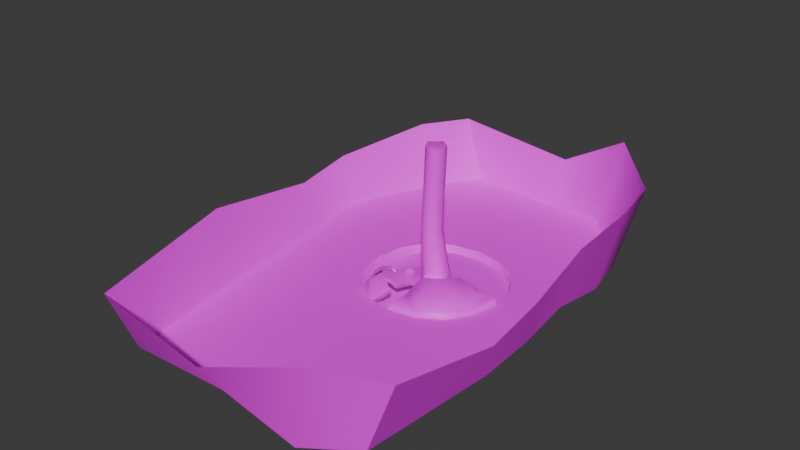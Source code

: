 # Source: 2ndBugLevel.blend  (saved by Blender 5.1.29; exported with 4.5.12 LTS)
import bpy
from mathutils import Matrix  # noqa: F401  (used for matrix-valued properties, if any)

bpy.ops.wm.read_factory_settings(use_empty=True)
scene = bpy.context.scene
scene.name = 'Scene'

# ---- collections
col_collection = bpy.data.collections.new('Collection'); scene.collection.children.link(col_collection)

# ---- images (referenced by path relative to the original .blend; pixels are not part of the script)
import os
ASSET_DIR = os.environ.get("B2B_ASSET_DIR", "")  # directory of the original .blend (textures are referenced by path, not embedded)
HERE = os.path.dirname(os.path.abspath(__file__))  # packed textures are extracted next to this script under _unpacked/

def load_image(name, relpath, width, height, colorspace="sRGB"):
    """Load a texture the original file referenced (path relative to the .blend, or extracted next to this script)."""
    p = next((c for c in (os.path.join(HERE, relpath), os.path.join(ASSET_DIR, relpath)) if relpath and os.path.exists(c)), "")
    if p:
        img = bpy.data.images.load(p, check_existing=True)
        img.name = name
    else:  # same state as the original file: an image datablock whose file is absent (Cycles renders it pink)
        img = bpy.data.images.new(name, width, height)
        img.source = "FILE"
        img.filepath = "//" + (relpath or name)
    img.colorspace_settings.name = colorspace
    return img
img_ermita2_png = load_image('ermita2.png', 'textures/ermita2.png', 1024, 1024, 'sRGB')

# ---- materials (node trees are filled in below, after node groups)
mat_material_001 = bpy.data.materials.new('Material.001')

# ---- node groups
ng_smooth_by_angle = bpy.data.node_groups.new('Smooth by Angle', 'GeometryNodeTree')
_s = ng_smooth_by_angle.interface.new_socket(name='Mesh', in_out='OUTPUT', socket_type='NodeSocketGeometry')
_s = ng_smooth_by_angle.interface.new_socket(name='Mesh', in_out='INPUT', socket_type='NodeSocketGeometry')
_s = ng_smooth_by_angle.interface.new_socket(name='Angle', in_out='INPUT', socket_type='NodeSocketFloat')
_s.subtype = 'ANGLE'
_s.default_value = 0.5236
_s.min_value = 0.0
_s.max_value = 3.142
_s.description = 'Maximum face angle for smooth edges'
_s = ng_smooth_by_angle.interface.new_socket(name='Ignore Sharpness', in_out='INPUT', socket_type='NodeSocketBool')
_s.force_non_field = True
ng_smooth_by_angle.is_modifier = True
_N = ng_smooth_by_angle.nodes; _L = ng_smooth_by_angle.links
n0 = _N.new('GeometryNodeSetShadeSmooth'); n0.name = 'Set Shade Smooth'; n0.location = (120, -80)
n0.domain = 'EDGE'
n1 = _N.new('GeometryNodeSetShadeSmooth'); n1.name = 'Set Shade Smooth.001'; n1.location = (300, -80)
n2 = _N.new('NodeGroupOutput'); n2.name = 'Group Output'; n2.location = (480, -80)
n3 = _N.new('GeometryNodeInputMeshEdgeAngle'); n3.name = 'Edge Angle'; n3.location = (-440, -240)
n4 = _N.new('NodeGroupInput'); n4.name = 'Group Input'; n4.location = (-80, -80)
n5 = _N.new('GeometryNodeInputEdgeSmooth'); n5.name = 'Is Edge Smooth'; n5.location = (-260, -120)
n6 = _N.new('GeometryNodeInputShadeSmooth'); n6.name = 'Is Shade Smooth'; n6.location = (-440, -397)
n7 = _N.new('FunctionNodeCompare'); n7.name = 'Compare'; n7.location = (-260, -260)
n7.operation = 'LESS_EQUAL'
n7.inputs[6].default_value = (0.0, 0.0, 0.0, 0.0)
n7.inputs[7].default_value = (0.0, 0.0, 0.0, 0.0)
n8 = _N.new('FunctionNodeBooleanMath'); n8.name = 'Boolean Math.001'; n8.location = (-80, -260)
n9 = _N.new('NodeGroupInput'); n9.name = 'Group Input.001'; n9.location = (-440, -329)
n10 = _N.new('NodeGroupInput'); n10.name = 'Group Input.002'; n10.location = (-259, -189)
n11 = _N.new('FunctionNodeBooleanMath'); n11.name = 'Boolean Math'; n11.location = (-80, -149)
n11.operation = 'OR'
n12 = _N.new('FunctionNodeBooleanMath'); n12.name = 'Boolean Math.002'; n12.location = (-260, -380)
n12.operation = 'OR'
n13 = _N.new('NodeGroupInput'); n13.name = 'Group Input.003'; n13.location = (-440, -460)
_L.new(n3.outputs[0], n7.inputs[0])
_L.new(n1.outputs[0], n2.inputs[0])
_L.new(n9.outputs[1], n7.inputs[1])
_L.new(n7.outputs[0], n8.inputs[0])
_L.new(n4.outputs[0], n0.inputs[0])
_L.new(n0.outputs[0], n1.inputs[0])
_L.new(n8.outputs[0], n0.inputs[2])
_L.new(n10.outputs[2], n11.inputs[1])
_L.new(n5.outputs[0], n11.inputs[0])
_L.new(n11.outputs[0], n0.inputs[1])
_L.new(n13.outputs[2], n12.inputs[1])
_L.new(n6.outputs[0], n12.inputs[0])
_L.new(n12.outputs[0], n8.inputs[1])
n2.is_active_output = True

# ---- material node trees
mat_material_001.use_nodes = True; mat_material_001.node_tree.nodes.clear()
_N = mat_material_001.node_tree.nodes; _L = mat_material_001.node_tree.links
n0 = _N.new('ShaderNodeBsdfPrincipled'); n0.name = 'Principled BSDF'; n0.location = (-200, 100)
n1 = _N.new('ShaderNodeOutputMaterial'); n1.name = 'Material Output'; n1.location = (200, 100)
n2 = _N.new('ShaderNodeTexImage'); n2.name = 'Image Texture'; n2.location = (-490, 60)
n2.image = img_ermita2_png
_L.new(n0.outputs[0], n1.inputs[0])
_L.new(n2.outputs[0], n0.inputs[0])
n1.is_active_output = True

# ---- world
world_world = bpy.data.worlds.new('World'); scene.world = world_world
world_world.use_nodes = True; world_world.node_tree.nodes.clear()
_N = world_world.node_tree.nodes; _L = world_world.node_tree.links
n0 = _N.new('ShaderNodeOutputWorld'); n0.name = 'World Output'; n0.location = (200, 100)
n1 = _N.new('ShaderNodeBackground'); n1.name = 'Background'; n1.location = (-200, 100)
n1.inputs[0].default_value = (0.05088, 0.05088, 0.05088, 1.0)
_L.new(n1.outputs[0], n0.inputs[0])
n0.is_active_output = True
world_world.color = (0.05088, 0.05088, 0.05088)
world_world.sun_shadow_jitter_overblur = 0.0

# ---- meshes
me_plane = bpy.data.meshes.new('Plane')
me_plane.from_pydata([(2.711, -2.711, 0.6595), (-2.711, 2.711, 0.0), (2.711, 2.711, 0.0), (-3.446, 1.471, 0.0), (-3.698, 0.0, 0.0), (-3.446, -1.471, 0.0), (0.0, -3.698, 0.6595), (1.471, -3.446, 0.6595), (3.446, -1.471, 0.6595), (3.698, -1.24e-05, 0.6595), (3.446, 1.471, 0.0), (1.471, 3.446, 0.0), (0.0, 3.698, 0.0), (-1.471, 3.446, 0.0), (-1.737, -1.737, 0.0), (1.81, -1.555, 1.394), (-1.737, 1.737, 0.0), (1.737, 1.737, 0.0), (-2.94, -2.822, 0.3727), (2.751, -2.822, 0.3727), (-2.94, 2.868, 0.3727), (2.751, 2.868, 0.3727), (-3.712, 1.567, 0.3727), (-3.976, 0.02301, 0.3727), (-3.712, -1.521, 0.3727), (-1.638, -3.594, 0.3727), (-0.09408, -3.859, 0.3727), (1.45, -3.594, 0.3727), (3.523, -1.521, 0.3727), (3.789, 0.02244, 0.3727), (3.524, 1.566, 0.3727), (1.45, 3.64, 0.3727), (-0.09408, 3.905, 0.3727), (-1.638, 3.64, 0.3727), (-7.982, -6.336, 0.5072), (6.642, -13.06, 0.5712), (-5.512, 11.52, 0.473), (6.91, 4.351, 0.4511), (-6.984, 9.233, 0.4875), (-9.312, 3.96, 0.4384), (-8.827, 0.4515, 0.4326), (-6.544, -14.17, 0.619), (-1.194, -13.83, 0.4384), (4.115, -14.65, 0.4384), (7.119, -5.35, 0.4259), (6.973, -1.989, 0.4384), (6.69, 1.361, 0.6806), (6.417, 6.954, 0.4947), (2.861, 11.25, 0.4803), (0.01978, 11.07, 0.4384), (0.6926, -1.627, 1.394), (-0.4131, -1.68, 0.002117), (0.0, -2.469, 0.6595), (-0.1774, -1.842, 0.6617), (-1.809, -0.6195, 0.0), (0.8635, -0.5903, 0.9785), (0.6195, 0.6195, 0.05127), (-0.6195, 0.6195, 0.05127), (-0.6195, -0.6195, 0.05127), (0.8875, 0.0, 0.866), (-0.07843, -0.8903, 3.695), (0.0, 0.8875, 0.2065), (-0.8875, 0.0, 0.2065), (-0.1774, -0.9042, 0.866), (1.809, 0.6195, 0.0), (1.882, -0.4371, 1.394), (2.469, 0.0, 0.6595), (1.826, 0.0, 0.6617), (-0.6195, 1.809, 0.0), (0.6195, 1.809, 0.0), (0.0, 2.469, 0.0), (0.0, 1.826, 0.002266), (0.03535, -0.846, 1.248), (0.5244, -0.5726, 1.208), (0.6864, -0.08783, 1.441), (0.004695, -0.7502, 8.133), (0.4352, 0.4119, 1.389), (-0.09247, 0.5642, 1.507), (-0.563, 0.3377, 1.3), (-0.7435, -0.194, 1.314), (-0.4738, -0.6467, 1.119), (0.3044, -0.7204, 3.586), (0.4679, -0.3279, 3.667), (0.2929, 0.05373, 3.561), (-0.09496, 0.2187, 3.661), (-0.4815, 0.04266, 3.576), (-0.6413, -0.3437, 3.689), (-0.4699, -0.7315, 3.601), (0.3876, -0.5804, 8.023), (0.5511, -0.1878, 8.105), (-0.003568, -0.1958, 8.115), (0.376, 0.1938, 7.999), (-0.01183, 0.3587, 8.098), (-0.3983, 0.1827, 8.014), (-0.5582, -0.2037, 8.126), (-0.3868, -0.5914, 8.038), (-2.121, 0.5753, -0.095), (-1.812, 0.5101, 0.0004005), (-1.724, 0.6195, 0.003659), (-1.968, 0.8567, -0.095), (-2.186, 0.01045, -0.009489), (-2.384, 0.3482, -0.1419), (-2.816, 0.1467, -0.1419), (-2.255, -0.08576, -0.004758), (-1.713, 0.09797, -0.00295), (-1.931, -0.1135, -0.002926), (-1.738, -0.2491, -0.02168), (-1.547, -0.04769, 0.02193), (-2.01, 0.09201, 0.2141), (-1.916, 0.1829, 0.2141), (-1.912, 0.3294, 0.2135), (-1.992, 0.3601, 0.2131), (-2.194, 0.1706, 0.2131), (-2.167, 0.09201, 0.2135), (-0.7748, -3.565, 0.0), (-1.005, -3.703, 0.3727), (-0.9822, -1.786, 0.0), (-0.1766, -3.587, 0.06681), (3.447, 0.1428, -0.01542), (-8.559, -7.154, 4.542), (7.811, -12.62, 4.107), (-6.752, 11.69, 4.102), (8.114, 4.494, 5.166), (-8.381, 9.155, 4.102), (-10.33, 4.208, 3.138), (-9.8, 0.3172, 2.921), (-6.684, -15.55, 4.089), (-1.034, -15.23, 2.469), (5.191, -14.37, 4.713), (7.769, -5.947, 2.532), (7.727, -2.388, 3.138), (7.622, 1.324, 4.293), (7.572, 7.47, 5.182), (3.628, 12.24, 5.163), (0.01751, 12.09, 3.139), (-2.816, -2.762, 0.1715), (-2.921, -2.356, 0.0), (-1.51, -3.193, 0.0), (-1.548, -3.514, 0.1715), (-1.276, -3.479, 0.0)], [], [(7, 0, 8, 15), (17, 10, 2, 11), (3, 16, 13, 1), (13, 12, 32, 33), (0, 7, 27, 19), (3, 1, 20, 22), (1, 13, 33, 20), (8, 0, 19, 28), (4, 3, 22, 23), (9, 8, 28, 29), (5, 4, 23, 24), (118, 9, 29), (2, 10, 30, 21), (11, 2, 21, 31), (6, 117, 26), (12, 11, 31, 32), (7, 6, 26, 27), (27, 26, 42, 43), (33, 32, 48, 49), (19, 27, 43, 35), (22, 20, 36, 38), (20, 33, 49, 36), (28, 19, 35, 44), (23, 22, 38, 39), (29, 28, 44, 45), (24, 23, 39, 40), (30, 29, 45, 46), (18, 24, 40, 34), (21, 30, 46, 37), (25, 18, 34, 41), (31, 21, 37, 47), (26, 115, 25, 41, 42), (32, 31, 47, 48), (50, 53, 52), (53, 51, 52), (62, 58, 80, 79), (55, 59, 74, 73), (56, 61, 77, 76), (61, 57, 78, 77), (64, 67, 66), (67, 65, 66), (68, 71, 70), (71, 69, 70), (50, 55, 63, 53), (53, 63, 58, 51), (55, 65, 67, 59), (59, 67, 64, 56), (56, 69, 71, 61), (61, 71, 68, 57), (50, 15, 65, 55), (14, 116, 58, 54), (6, 7, 15, 50, 52), (56, 64, 17, 69), (15, 8, 9, 66, 65), (64, 66, 9, 118), (70, 69, 17, 11, 12), (16, 68, 70, 12, 13), (78, 79, 86, 85), (79, 80, 87, 86), (73, 74, 82, 81), (76, 77, 84, 83), (57, 62, 79, 78), (59, 56, 76, 74), (58, 63, 72, 80), (63, 55, 73, 72), (83, 84, 92, 91), (84, 85, 93, 92), (60, 81, 88, 75), (87, 60, 75, 95), (74, 76, 83, 82), (80, 72, 60, 87), (72, 73, 81, 60), (77, 78, 85, 84), (88, 89, 90, 75), (91, 92, 90, 89), (93, 94, 90, 92), (95, 75, 90, 94), (81, 82, 89, 88), (86, 87, 95, 94), (85, 86, 94, 93), (82, 83, 91, 89), (96, 97, 98, 99), (100, 101, 102, 103), (104, 105, 106, 107), (104, 109, 108, 105), (112, 101, 100, 113), (110, 97, 96, 111), (104, 97, 110, 109), (104, 107, 62, 57, 98, 97), (96, 101, 112, 111), (99, 98, 57, 68, 16), (4, 102, 101, 96, 99, 16, 3), (5, 14, 54, 103, 102, 4), (54, 106, 105, 100, 103), (100, 105, 108, 113), (54, 58, 62, 107, 106), (108, 109, 110, 111, 112, 113), (58, 116, 51), (116, 114, 117, 51), (17, 64, 118, 10), (51, 117, 6, 52), (26, 117, 114, 115), (10, 118, 29, 30), (45, 44, 129, 130), (40, 39, 124, 125), (46, 45, 130, 131), (34, 40, 125, 119), (37, 46, 131, 122), (41, 34, 119, 126), (47, 37, 122, 132), (42, 41, 126, 127), (48, 47, 132, 133), (43, 42, 127, 128), (49, 48, 133, 134), (35, 43, 128, 120), (38, 36, 121, 123), (36, 49, 134, 121), (44, 35, 120, 129), (39, 38, 123, 124), (137, 138, 139), (135, 136, 5, 24, 18), (136, 137, 14, 5), (138, 135, 18, 25), (115, 114, 139, 138, 25), (137, 139, 114, 116, 14), (138, 137, 136, 135)])
me_plane.polygons.foreach_set('use_smooth', [True] * 126)
_uv = me_plane.uv_layers.new(name='UVMap')
_uv.uv.foreach_set('vector', [0.2091, 0.04131, 0.2197, 0.02093, 0.2359, 0.009592, 0.233, 0.03961, 0.2812, 0.04997, 0.2827, 0.01569, 0.2974, 0.03533, 0.3036, 0.06225, 0.2648, 0.1502, 0.2717, 0.1178, 0.2956, 0.1184, 0.2829, 0.1396, 0.3217, 0.9013, 0.3183, 0.9047, 0.3176, 0.9032, 0.3214, 0.8995, 0.2197, 0.02093, 0.2091, 0.04131, 0.2049, 0.04, 0.2166, 0.01716, 0.3296, 0.9013, 0.3257, 0.8999, 0.3258, 0.898, 0.3302, 0.8996, 0.3257, 0.8999, 0.3217, 0.9013, 0.3214, 0.8995, 0.3258, 0.898, 0.2359, 0.009592, 0.2197, 0.02093, 0.2166, 0.01716, 0.2344, 0.004268, 0.333, 0.9048, 0.3296, 0.9013, 0.3302, 0.8996, 0.334, 0.9034, 0.2552, 0.004763, 0.2359, 0.009592, 0.2344, 0.004268, 0.255, -0.000925, 0.3355, 0.9097, 0.333, 0.9048, 0.334, 0.9034, 0.3366, 0.9088, 0.6293, 0.5707, 0.6136, 0.5524, 0.6209, 0.5513, 0.3149, 0.9151, 0.3158, 0.9205, 0.3148, 0.9209, 0.3137, 0.9147, 0.3158, 0.9096, 0.3149, 0.9151, 0.3137, 0.9147, 0.3149, 0.9086, 0.2048, 0.06386, 0.2021, 0.07467, 0.2009, 0.06616, 0.3183, 0.9047, 0.3158, 0.9096, 0.3149, 0.9086, 0.3176, 0.9032, 0.2091, 0.04131, 0.2048, 0.06386, 0.2009, 0.06616, 0.2049, 0.04, 0.4356, 0.7839, 0.4263, 0.7789, 0.4297, 0.7506, 0.4468, 0.7593, 0.4088, 0.8432, 0.4182, 0.8479, 0.4147, 0.8765, 0.3974, 0.8679, 0.4429, 0.7927, 0.4356, 0.7839, 0.4468, 0.7593, 0.4601, 0.7753, 0.398, 0.8215, 0.4015, 0.8343, 0.3839, 0.8517, 0.3776, 0.8283, 0.4015, 0.8343, 0.4088, 0.8432, 0.3974, 0.8679, 0.3839, 0.8517, 0.4464, 0.8053, 0.4429, 0.7927, 0.4601, 0.7753, 0.4664, 0.7983, 0.3979, 0.8074, 0.398, 0.8215, 0.3776, 0.8283, 0.3776, 0.8024, 0.4466, 0.8194, 0.4464, 0.8053, 0.4664, 0.7983, 0.4667, 0.824, 0.4013, 0.7941, 0.3979, 0.8074, 0.3776, 0.8024, 0.3837, 0.7781, 0.4435, 0.8327, 0.4466, 0.8194, 0.4667, 0.824, 0.4608, 0.8484, 0.4075, 0.7838, 0.4013, 0.7941, 0.3837, 0.7781, 0.3952, 0.7592, 0.4372, 0.843, 0.4435, 0.8327, 0.4608, 0.8484, 0.4495, 0.8675, 0.4165, 0.7788, 0.4075, 0.7838, 0.3952, 0.7592, 0.4117, 0.7504, 0.4282, 0.8479, 0.4372, 0.843, 0.4495, 0.8675, 0.433, 0.8765, 0.4263, 0.7789, 0.4205, 0.7786, 0.4165, 0.7788, 0.4117, 0.7504, 0.4297, 0.7506, 0.4182, 0.8479, 0.4282, 0.8479, 0.433, 0.8765, 0.4147, 0.8765, 0.2308, 0.05636, 0.2264, 0.07333, 0.2188, 0.06912, 0.4288, 0.07333, 0.4286, 0.08558, 0.4213, 0.06912, 0.04662, 0.3132, 0.04515, 0.3065, 0.05514, 0.3045, 0.05693, 0.3103, 0.05553, 0.3507, 0.05382, 0.3436, 0.05938, 0.3449, 0.05788, 0.3518, 0.04665, 0.3381, 0.04741, 0.3291, 0.05978, 0.3281, 0.05917, 0.3354, 0.04709, 0.3291, 0.04562, 0.3228, 0.05745, 0.3197, 0.05937, 0.3248, 0.4687, 0.04374, 0.4568, 0.04114, 0.4571, 0.02884, 0.4568, 0.04114, 0.4474, 0.03978, 0.4571, 0.02884, 0.2753, 0.0962, 0.2772, 0.08415, 0.286, 0.08664, 0.1308, 0.1207, 0.1323, 0.1085, 0.1396, 0.1232, 0.2308, 0.05636, 0.2432, 0.05645, 0.238, 0.07384, 0.2264, 0.07333, 0.4288, 0.07333, 0.4405, 0.07384, 0.4416, 0.09066, 0.4286, 0.08558, 0.4457, 0.05645, 0.4474, 0.03978, 0.4568, 0.04114, 0.453, 0.05687, 0.453, 0.05687, 0.4568, 0.04114, 0.4687, 0.04374, 0.465, 0.06666, 0.2625, 0.06666, 0.2787, 0.07201, 0.2772, 0.08415, 0.2636, 0.08032, 0.2636, 0.08032, 0.2772, 0.08415, 0.2753, 0.0962, 0.2585, 0.09232, 0.2308, 0.05636, 0.233, 0.03961, 0.2449, 0.03978, 0.2432, 0.05645, 0.2235, 0.1098, 0.2239, 0.09565, 0.2391, 0.09066, 0.2386, 0.1132, 0.2048, 0.06386, 0.2091, 0.04131, 0.233, 0.03961, 0.2308, 0.05636, 0.2188, 0.06912, 0.2625, 0.06666, 0.2662, 0.04374, 0.2812, 0.04997, 0.2787, 0.07201, 0.233, 0.03961, 0.2359, 0.009592, 0.2552, 0.004763, 0.2546, 0.02884, 0.2449, 0.03978, 0.4687, 0.04374, 0.4571, 0.02884, 0.4577, 0.004763, 0.467, 0.009926, 0.286, 0.08664, 0.2787, 0.07201, 0.2812, 0.04997, 0.3036, 0.06225, 0.3028, 0.09136, 0.2717, 0.1178, 0.2753, 0.0962, 0.286, 0.08664, 0.3028, 0.09136, 0.2956, 0.1184, 0.05745, 0.3197, 0.05795, 0.3123, 0.08011, 0.3111, 0.07881, 0.3167, 0.05693, 0.3103, 0.05514, 0.3045, 0.07814, 0.3036, 0.07898, 0.3079, 0.05788, 0.3518, 0.05938, 0.3449, 0.08039, 0.346, 0.08019, 0.3516, 0.05917, 0.3354, 0.05978, 0.3281, 0.08008, 0.3275, 0.07959, 0.3331, 0.04562, 0.3228, 0.04747, 0.3139, 0.05795, 0.3123, 0.05745, 0.3197, 0.05513, 0.3435, 0.04665, 0.3381, 0.05917, 0.3354, 0.06045, 0.3408, 0.04515, 0.3065, 0.05288, 0.2995, 0.05656, 0.2973, 0.05514, 0.3045, 0.05288, 0.2995, 0.05459, 0.289, 0.05654, 0.2931, 0.05656, 0.2973, 0.07959, 0.3331, 0.08008, 0.3275, 0.1208, 0.3231, 0.1203, 0.3288, 0.07961, 0.3207, 0.07881, 0.3167, 0.1198, 0.3191, 0.1206, 0.3232, 0.08167, 0.3554, 0.08019, 0.3516, 0.121, 0.3438, 0.1225, 0.3476, 0.07814, 0.3036, 0.0792, 0.2981, 0.1205, 0.2974, 0.1194, 0.303, 0.06045, 0.3408, 0.05917, 0.3354, 0.07959, 0.3331, 0.08117, 0.337, 0.05514, 0.3045, 0.05656, 0.2973, 0.0792, 0.2981, 0.07814, 0.3036, 0.0589, 0.3575, 0.05788, 0.3518, 0.08019, 0.3516, 0.08167, 0.3554, 0.05937, 0.3248, 0.05745, 0.3197, 0.07881, 0.3167, 0.07961, 0.3207, 0.1093, 0.3601, 0.1095, 0.3561, 0.116, 0.3576, 0.1129, 0.3626, 0.1137, 0.353, 0.1192, 0.3526, 0.116, 0.3576, 0.1095, 0.3561, 0.1228, 0.3552, 0.1226, 0.3592, 0.116, 0.3576, 0.1192, 0.3526, 0.1184, 0.3622, 0.1129, 0.3626, 0.116, 0.3576, 0.1226, 0.3592, 0.08019, 0.3516, 0.08039, 0.346, 0.1212, 0.3381, 0.121, 0.3438, 0.07898, 0.3079, 0.07814, 0.3036, 0.1194, 0.303, 0.1202, 0.3073, 0.07881, 0.3167, 0.08011, 0.3111, 0.1211, 0.3136, 0.1198, 0.3191, 0.08117, 0.337, 0.07959, 0.3331, 0.1203, 0.3288, 0.1219, 0.3326, 0.2549, 0.1224, 0.2543, 0.1157, 0.2561, 0.1143, 0.259, 0.1201, 0.2468, 0.1222, 0.2512, 0.1269, 0.2478, 0.1348, 0.2453, 0.1232, 0.2488, 0.1126, 0.2455, 0.1166, 0.2439, 0.1125, 0.247, 0.1089, 0.1972, 0.2024, 0.198, 0.2072, 0.1972, 0.2084, 0.1939, 0.2064, 0.1979, 0.2106, 0.1996, 0.2167, 0.1951, 0.212, 0.1972, 0.2102, 0.1994, 0.2072, 0.2026, 0.2054, 0.2032, 0.2122, 0.1996, 0.2083, 0.1972, 0.2024, 0.2026, 0.2054, 0.1994, 0.2072, 0.198, 0.2072, 0.2488, 0.1126, 0.247, 0.1089, 0.2486, 0.09442, 0.2585, 0.09232, 0.2561, 0.1143, 0.2543, 0.1157, 0.2032, 0.2122, 0.1996, 0.2167, 0.1979, 0.2106, 0.1996, 0.2083, 0.259, 0.1201, 0.2561, 0.1143, 0.2585, 0.09232, 0.2753, 0.0962, 0.2717, 0.1178, 0.2443, 0.1517, 0.2478, 0.1348, 0.2512, 0.1269, 0.2549, 0.1224, 0.259, 0.1201, 0.2717, 0.1178, 0.2648, 0.1502, 0.2244, 0.1434, 0.2235, 0.1098, 0.2386, 0.1132, 0.2453, 0.1232, 0.2478, 0.1348, 0.2443, 0.1517, 0.2386, 0.1132, 0.2439, 0.1125, 0.2455, 0.1166, 0.2468, 0.1222, 0.2453, 0.1232, 0.1951, 0.212, 0.1939, 0.2064, 0.1972, 0.2084, 0.1972, 0.2102, 0.2386, 0.1132, 0.2391, 0.09066, 0.2486, 0.09442, 0.247, 0.1089, 0.2439, 0.1125, 0.1972, 0.2084, 0.198, 0.2072, 0.1994, 0.2072, 0.1996, 0.2083, 0.1979, 0.2106, 0.1972, 0.2102, 0.2897, 0.1728, 0.2745, 0.1778, 0.2767, 0.1678, 0.2745, 0.1778, 0.2515, 0.1685, 0.2527, 0.1569, 0.2767, 0.1678, 0.2812, 0.04997, 0.2662, 0.04374, 0.2645, 0.009926, 0.2827, 0.01569, 0.4286, 0.08558, 0.4046, 0.07467, 0.4073, 0.06386, 0.4213, 0.06912, 0.3339, 0.9263, 0.3332, 0.9249, 0.3343, 0.9231, 0.3355, 0.9233, 0.3158, 0.9205, 0.3183, 0.9244, 0.3175, 0.9262, 0.3148, 0.9209, 0.4927, 0.1495, 0.5103, 0.1496, 0.5145, 0.165, 0.495, 0.1649, 0.4741, 0.1453, 0.4556, 0.1444, 0.4542, 0.1287, 0.4747, 0.1297, 0.4753, 0.1493, 0.4927, 0.1495, 0.495, 0.1649, 0.4757, 0.1647, 0.5097, 0.1469, 0.4741, 0.1453, 0.4747, 0.1297, 0.5142, 0.1315, 0.4598, 0.1495, 0.4753, 0.1493, 0.4757, 0.1647, 0.4585, 0.1649, 0.5512, 0.1492, 0.5097, 0.1469, 0.5142, 0.1315, 0.5602, 0.1341, 0.446, 0.1492, 0.4598, 0.1495, 0.4585, 0.1649, 0.4432, 0.1645, 0.5162, 0.1843, 0.4882, 0.1838, 0.4837, 0.1674, 0.5148, 0.1679, 0.4229, 0.1468, 0.446, 0.1492, 0.4432, 0.1645, 0.4176, 0.1619, 0.5431, 0.183, 0.5162, 0.1843, 0.5148, 0.1679, 0.5446, 0.1665, 0.4515, 0.1807, 0.4367, 0.1801, 0.4354, 0.1645, 0.4517, 0.165, 0.5569, 0.1851, 0.5431, 0.183, 0.5446, 0.1665, 0.5598, 0.1688, 0.4302, 0.1458, 0.4194, 0.1468, 0.4141, 0.1314, 0.426, 0.1303, 0.4803, 0.1809, 0.4515, 0.1807, 0.4517, 0.165, 0.4837, 0.1654, 0.5103, 0.1496, 0.5512, 0.1492, 0.5599, 0.1646, 0.5145, 0.165, 0.4556, 0.1444, 0.4302, 0.1458, 0.426, 0.1303, 0.4542, 0.1287, 0.2043, 0.1014, 0.2012, 0.1005, 0.201, 0.09804, 0.337, 0.9151, 0.3361, 0.9137, 0.3355, 0.9097, 0.3366, 0.9088, 0.3377, 0.915, 0.2131, 0.1309, 0.2043, 0.1014, 0.2235, 0.1098, 0.2244, 0.1434, 0.3359, 0.9209, 0.337, 0.9151, 0.3377, 0.915, 0.3366, 0.9211, 0.3355, 0.9233, 0.3343, 0.9231, 0.3351, 0.9214, 0.3359, 0.9209, 0.3366, 0.9211, 0.2043, 0.1014, 0.201, 0.09804, 0.2009, 0.08628, 0.2239, 0.09565, 0.2235, 0.1098, 0.3359, 0.9209, 0.2043, 0.1014, 0.3361, 0.9137, 0.337, 0.9151])
me_plane.materials.append(mat_material_001)
me_plane.update()
me_plane_001 = bpy.data.meshes.new('Plane.001')
me_plane_001.from_pydata([(0.6271, -2.021, -0.2554), (0.6479, -1.662, -0.3255), (-0.6401, -1.689, -0.6347), (-0.745, -1.284, -0.8062), (0.9673, -2.087, -0.8062), (0.9297, -2.408, -0.6347), (-0.8257, -0.9744, -0.04159), (-1.028, -1.186, -0.1166), (2.448, -0.9658, 0.1898), (0.9638, -1.636, 0.3759), (0.9295, -1.279, 0.1025), (2.218, -1.048, -0.1889), (1.882, -1.988, -0.1447), (1.529, -0.6136, 0.7104), (1.299, -0.6961, 0.3316), (1.848, -1.632, -0.418), (-1.212, -0.3868, -0.2601), (-1.347, -0.5283, -0.31), (-1.053, -0.1186, -0.02799), (-1.125, -0.2213, 0.104), (-0.7442, 0.2946, 0.1305), (-0.7463, 0.3816, 0.2921), (2.308, -0.2348, 0.1317), (2.103, 0.2396, -0.1307), (1.856, 0.1153, -0.4907), (2.078, -0.3172, -0.247), (-0.4984, 0.9945, -0.268), (-0.4885, 1.08, -0.1072), (-1.35, 0.05899, -0.08425), (-1.423, -0.04375, 0.04778), (-1.058, 0.4807, 0.07393), (-1.048, 0.5663, 0.2348), (-0.7299, 1.019, -0.2224), (-0.72, 1.105, -0.06153), (0.1697, -0.998, 0.5456), (-0.7244, -0.3686, 0.2901), (-0.5397, -0.8944, 0.2383), (-0.8292, -0.295, 0.063), (0.2041, -0.9372, 0.2522), (-0.562, -0.7865, 0.05639), (-0.4569, 0.1375, 0.4013), (0.5409, -0.3308, 0.6983), (0.1436, 0.2469, 0.4758), (0.5811, -0.3227, 0.4108), (-0.5488, 0.1988, 0.193), (-0.00729, 0.2261, 0.1446), (0.4815, 0.551, 0.3811), (-0.1741, 0.8301, 0.1645), (0.1409, 0.3407, 0.4549), (1.679, -0.3682, 0.5754), (1.222, 0.4522, 0.316), (0.9755, 0.3279, -0.04409), (1.449, -0.4506, 0.1966), (-0.1923, 0.6102, -0.05201), (0.4347, 0.2358, 0.06453), (-0.007267, 0.2262, 0.1446), (1.893, 0.8731, -0.7779), (2.074, 1.078, -0.7384), (1.013, 1.086, -0.3313), (1.193, 1.29, -0.2918), (-0.2222, 1.225, -0.4754), (-0.2123, 1.311, -0.3146), (0.08396, 0.8411, -0.2594), (0.1021, 1.061, -0.04291), (0.02977, 0.5134, 0.3524), (0.03048, 0.743, 0.2321), (-0.4719, 0.4551, 0.2303), (-0.03981, 0.2937, 0.11), (0.03963, 0.4717, -0.008906), (-0.4212, 0.3695, 0.08759), (-0.6733, 0.9552, -0.04732), (-0.8432, 0.7128, 0.01841), (-0.9204, 1.229, -0.2655), (-1.134, 1.048, -0.2752), (-0.8149, 0.7195, 0.0225), (-0.917, 0.5985, 0.1131), (-1.024, 0.7566, -0.08385), (-1.126, 0.6356, 0.00679), (-1.065, 0.3302, 0.1266), (-1.278, 0.2472, 0.0592), (-1.167, 0.5755, -0.03279), (-1.381, 0.4925, -0.1002), (-1.23, 0.1027, 0.05955), (-1.334, 0.007931, -0.05775), (-1.397, 0.2665, 0.01359), (-1.501, 0.1717, -0.1037), (-1.161, 0.4824, 0.1013), (-1.331, 0.3635, 0.1134), (-1.51, 0.529, -0.004056), (-1.34, 0.6478, -0.01616), (-0.5768, 0.8797, -0.2271), (-0.8037, 0.556, -0.1393), (-0.7498, 1.231, -0.351), (-0.9176, 1.089, -0.3586)], [], [(10, 14, 11, 15), (3, 2, 7, 6), (2, 5, 0, 7), (4, 3, 6, 1), (12, 15, 11, 8), (16, 17, 19, 18), (27, 26, 32, 33), (14, 13, 8, 11), (13, 9, 12, 8), (6, 7, 17, 16), (23, 24, 56, 57), (58, 59, 57, 56), (50, 49, 22, 23), (20, 18, 28, 30), (28, 29, 31, 30), (30, 31, 33, 32), (18, 19, 29, 28), (26, 20, 30, 32), (21, 27, 33, 31), (19, 21, 31, 29), (38, 39, 36, 34), (43, 38, 34, 41), (45, 43, 41, 42), (44, 45, 42, 40), (37, 44, 40, 35), (39, 37, 35, 36), (34, 9, 13, 41), (7, 0, 9, 34, 36), (35, 40, 21, 19), (7, 36, 35, 19, 17), (10, 38, 43, 14), (44, 37, 18, 20), (1, 6, 39, 38, 10), (37, 39, 6, 16, 18), (52, 51, 24, 25), (51, 50, 59, 58), (24, 23, 22, 25), (24, 51, 58, 56), (3, 4, 5, 2), (5, 12, 9, 0), (15, 12, 5, 4), (1, 10, 15, 4), (46, 65, 64, 48), (66, 69, 53, 47), (69, 66, 64, 67), (49, 52, 25, 22), (42, 41, 13, 49, 50, 46, 48), (46, 50, 51, 54), (27, 47, 63, 61), (21, 40, 42, 48, 64, 66, 47, 27), (13, 14, 52, 49), (14, 43, 45, 55, 54, 51, 52), (45, 44, 20, 26, 53, 69, 67, 55), (50, 23, 57, 59), (63, 62, 60, 61), (47, 53, 62, 63), (53, 26, 60, 62), (26, 27, 61, 60), (67, 68, 54, 55), (68, 65, 46, 54), (71, 73, 72, 70), (65, 68, 67, 64), (75, 74, 76, 77), (79, 81, 80, 78), (83, 82, 84, 85), (87, 86, 89, 88), (81, 79, 87, 88), (80, 81, 88, 89), (78, 80, 89, 86), (79, 78, 86, 87), (91, 90, 92, 93), (71, 70, 90, 91), (70, 72, 92, 90), (73, 71, 91, 93), (72, 73, 93, 92)])
me_plane_001.polygons.foreach_set('use_smooth', [True] * 75)
_uv = me_plane_001.uv_layers.new(name='UVMap')
_uv.uv.foreach_set('vector', [0.8906, 0.5575, 0.893, 0.5612, 0.8885, 0.5678, 0.8862, 0.564, 0.8862, 0.5336, 0.8886, 0.5341, 0.8871, 0.538, 0.8852, 0.5387, 0.8453, 0.6291, 0.8352, 0.6253, 0.8384, 0.6233, 0.8493, 0.6264, 0.8845, 0.5559, 0.8901, 0.5423, 0.894, 0.543, 0.8882, 0.5542, 0.8626, 0.5659, 0.8609, 0.5687, 0.8566, 0.5682, 0.8554, 0.5656, 0.8926, 0.5355, 0.8933, 0.5342, 0.8932, 0.5382, 0.8921, 0.5384, 0.8555, 0.6316, 0.8553, 0.6329, 0.8539, 0.6323, 0.8541, 0.6311, 0.893, 0.5612, 0.8942, 0.5637, 0.8898, 0.5703, 0.8885, 0.5678, 0.8402, 0.6099, 0.8387, 0.6176, 0.8327, 0.6175, 0.8343, 0.6097, 0.8795, 0.5349, 0.8776, 0.5358, 0.8784, 0.5313, 0.8797, 0.5308, 0.8502, 0.5643, 0.8503, 0.5607, 0.8546, 0.5626, 0.8556, 0.5646, 0.8852, 0.5387, 0.8842, 0.5373, 0.8857, 0.5295, 0.8867, 0.5309, 0.8515, 0.5899, 0.8562, 0.5852, 0.8593, 0.5891, 0.8569, 0.5923, 0.859, 0.5905, 0.8614, 0.5914, 0.8619, 0.5944, 0.8596, 0.5937, 0.871, 0.5339, 0.8702, 0.5348, 0.87, 0.5285, 0.8707, 0.5294, 0.8707, 0.5294, 0.87, 0.5285, 0.872, 0.5236, 0.8728, 0.5245, 0.89, 0.5376, 0.8891, 0.5372, 0.8897, 0.5343, 0.8905, 0.5347, 0.8435, 0.5707, 0.8427, 0.5767, 0.8407, 0.5754, 0.8421, 0.5708, 0.8408, 0.5857, 0.8403, 0.5917, 0.839, 0.5912, 0.8386, 0.5864, 0.8536, 0.6221, 0.8543, 0.6174, 0.8564, 0.6182, 0.8556, 0.623, 0.8997, 0.5345, 0.8985, 0.5408, 0.8977, 0.54, 0.8986, 0.5342, 0.8826, 0.5376, 0.8837, 0.5317, 0.8852, 0.5319, 0.884, 0.5382, 0.8818, 0.5304, 0.8806, 0.5369, 0.8798, 0.5364, 0.8802, 0.5309, 0.8713, 0.5583, 0.8709, 0.5539, 0.8717, 0.553, 0.8722, 0.5576, 0.8747, 0.5329, 0.8764, 0.5286, 0.8775, 0.5292, 0.876, 0.5336, 0.8753, 0.5359, 0.8747, 0.5329, 0.876, 0.5336, 0.8761, 0.537, 0.8449, 0.6177, 0.8387, 0.6176, 0.8402, 0.6099, 0.8459, 0.6129, 0.8493, 0.6264, 0.8384, 0.6233, 0.8387, 0.6176, 0.8449, 0.6177, 0.8484, 0.6217, 0.8513, 0.6202, 0.8521, 0.6167, 0.8543, 0.6174, 0.8536, 0.6221, 0.8493, 0.6264, 0.8484, 0.6217, 0.8513, 0.6202, 0.8536, 0.6221, 0.8532, 0.6261, 0.8906, 0.5575, 0.8935, 0.5519, 0.8957, 0.5557, 0.893, 0.5612, 0.8764, 0.5286, 0.8747, 0.5329, 0.8737, 0.5321, 0.8756, 0.5283, 0.8882, 0.5542, 0.894, 0.543, 0.8946, 0.5454, 0.8935, 0.5519, 0.8906, 0.5575, 0.8968, 0.5435, 0.8946, 0.5454, 0.894, 0.543, 0.896, 0.5398, 0.8975, 0.5417, 0.8737, 0.5407, 0.8697, 0.5459, 0.8692, 0.5378, 0.8718, 0.5354, 0.8689, 0.5343, 0.8672, 0.5323, 0.8699, 0.526, 0.87, 0.5283, 0.8503, 0.5607, 0.8502, 0.5643, 0.8475, 0.5648, 0.8478, 0.5613, 0.8692, 0.5378, 0.8697, 0.5459, 0.8656, 0.5468, 0.8651, 0.5387, 0.8675, 0.5677, 0.8564, 0.5635, 0.8563, 0.5609, 0.8664, 0.5646, 0.8352, 0.6253, 0.8327, 0.6175, 0.8387, 0.6176, 0.8384, 0.6233, 0.8609, 0.5687, 0.8626, 0.5659, 0.8679, 0.5699, 0.8661, 0.5718, 0.8882, 0.5542, 0.8906, 0.5575, 0.8862, 0.564, 0.8845, 0.5559, 0.8472, 0.5887, 0.8441, 0.5895, 0.8447, 0.5877, 0.8458, 0.5866, 0.877, 0.5353, 0.8765, 0.5354, 0.8771, 0.5327, 0.8783, 0.5316, 0.8973, 0.5362, 0.8982, 0.5362, 0.8974, 0.5404, 0.8961, 0.539, 0.861, 0.5566, 0.8586, 0.556, 0.8599, 0.5528, 0.8624, 0.5533, 0.8461, 0.586, 0.8498, 0.5827, 0.8561, 0.583, 0.8562, 0.5852, 0.8515, 0.5899, 0.8472, 0.5887, 0.8458, 0.5866, 0.8742, 0.5297, 0.8727, 0.5357, 0.8713, 0.5331, 0.872, 0.5287, 0.8403, 0.5917, 0.8428, 0.5899, 0.8437, 0.5925, 0.8412, 0.5944, 0.8408, 0.5857, 0.8431, 0.5845, 0.8461, 0.586, 0.8458, 0.5866, 0.8447, 0.5877, 0.8421, 0.5869, 0.8428, 0.5899, 0.8403, 0.5917, 0.8602, 0.5589, 0.8578, 0.5583, 0.8586, 0.556, 0.861, 0.5566, 0.8752, 0.5415, 0.8739, 0.5482, 0.8709, 0.5539, 0.8709, 0.5539, 0.8706, 0.5502, 0.8697, 0.5459, 0.8737, 0.5407, 0.8709, 0.5539, 0.8713, 0.5583, 0.8708, 0.56, 0.8666, 0.559, 0.8688, 0.5559, 0.8703, 0.5575, 0.8706, 0.5542, 0.8709, 0.5539, 0.8515, 0.5899, 0.8569, 0.5923, 0.8544, 0.5994, 0.8491, 0.597, 0.8959, 0.5398, 0.8944, 0.5392, 0.8955, 0.5366, 0.8963, 0.537, 0.8783, 0.5316, 0.8771, 0.5327, 0.8776, 0.5299, 0.8788, 0.5287, 0.8688, 0.5559, 0.8666, 0.559, 0.8649, 0.557, 0.8671, 0.5539, 0.891, 0.538, 0.89, 0.5374, 0.8906, 0.5344, 0.8915, 0.535, 0.8706, 0.5542, 0.8694, 0.5538, 0.8706, 0.5502, 0.8709, 0.5539, 0.8731, 0.5254, 0.8749, 0.5258, 0.8742, 0.5297, 0.872, 0.5287, 0.5292, 0.5635, 0.5292, 0.5718, 0.5261, 0.5718, 0.526, 0.5652, 0.8931, 0.5388, 0.8936, 0.5363, 0.895, 0.5359, 0.8946, 0.5382, 0.522, 0.5745, 0.5235, 0.5728, 0.5235, 0.5773, 0.522, 0.5791, 0.522, 0.5728, 0.522, 0.5778, 0.5195, 0.5782, 0.5195, 0.5731, 0.5303, 0.5653, 0.5315, 0.5635, 0.5315, 0.5673, 0.5303, 0.5691, 0.526, 0.5772, 0.5271, 0.5733, 0.5286, 0.5767, 0.5275, 0.5806, 0.5292, 0.5764, 0.5292, 0.5726, 0.5301, 0.5742, 0.5304, 0.5756, 0.5292, 0.5802, 0.5292, 0.5764, 0.5304, 0.5756, 0.5301, 0.5797, 0.526, 0.5718, 0.5283, 0.5734, 0.5286, 0.5767, 0.5271, 0.5733, 0.5314, 0.5726, 0.5313, 0.5774, 0.5304, 0.5777, 0.5304, 0.5731, 0.5241, 0.5635, 0.5234, 0.5716, 0.5203, 0.5728, 0.5201, 0.5681, 0.526, 0.5659, 0.5258, 0.5724, 0.5241, 0.5723, 0.5244, 0.5635, 0.5258, 0.5724, 0.526, 0.5753, 0.5249, 0.5773, 0.5241, 0.5723, 0.5195, 0.5635, 0.5238, 0.5643, 0.5241, 0.5635, 0.5201, 0.5681, 0.5303, 0.5664, 0.5303, 0.5726, 0.5292, 0.5684, 0.5292, 0.5635])
me_plane_001.materials.append(mat_material_001)
me_plane_001.update()

# ---- objects
ob_ground_col = bpy.data.objects.new('ground.col', me_plane)
ob_skull_col = bpy.data.objects.new('skull.col', me_plane_001)

# ---- transforms, parenting, visibility, modifiers, constraints
ob_ground_col.location = (0.0, 0.0, 0.0)
_m = ob_ground_col.modifiers.new('Smooth by Angle', 'NODES')
_m.node_group = ng_smooth_by_angle
_gi = [s.identifier for s in ng_smooth_by_angle.interface.items_tree if s.item_type == 'SOCKET' and s.in_out == 'INPUT']
_m[_gi[1]] = 0.9051  # Angle
_m.use_pin_to_last = True
_m.show_group_selector = False
ob_skull_col.location = (-1.879, -2.0, 0.8038)
ob_skull_col.rotation_euler = (0.2784, -0.1692, -0.3186)
ob_skull_col.scale = (0.7025, 0.7025, 0.7025)
_m = ob_skull_col.modifiers.new('Smooth by Angle', 'NODES')
_m.node_group = ng_smooth_by_angle
_gi = [s.identifier for s in ng_smooth_by_angle.interface.items_tree if s.item_type == 'SOCKET' and s.in_out == 'INPUT']
_m[_gi[1]] = 0.9051  # Angle
_m.use_pin_to_last = True
_m.show_group_selector = False

# ---- collection membership
col_collection.objects.link(ob_ground_col)
col_collection.objects.link(ob_skull_col)

# ---- scene / render settings (as saved in the file)
scene.frame_start = 1; scene.frame_end = 250; scene.frame_set(1)
scene.render.engine = 'BLENDER_EEVEE_NEXT'
scene.render.bake_bias = 0.0
scene.render.bake_samples = 0
scene.cycles.sampling_pattern = 'TABULATED_SOBOL'
scene.eevee.use_volume_custom_range = False
bpy.context.view_layer.update()

# ---- added for rendering (the .blend has no active camera and no usable light): camera, sun
cam_auto = bpy.data.cameras.new('AutoCamera')
cam_auto.lens = 50.0
cam_auto.sensor_width = 36.0
cam_auto.clip_end = 1000.0
ob_auto_camera = bpy.data.objects.new('AutoCamera', cam_auto)
scene.collection.objects.link(ob_auto_camera)
ob_auto_camera.location = (30.7363, -39.8682, 29.3562)
ob_auto_camera.rotation_euler = (1.09748, -7.21219e-08, 0.694738)
scene.camera = ob_auto_camera
light_auto_sun = bpy.data.lights.new('AutoSun', 'SUN')
light_auto_sun.energy = 3.0
light_auto_sun.angle = 0.0523599
ob_auto_sun = bpy.data.objects.new('AutoSun', light_auto_sun)
scene.collection.objects.link(ob_auto_sun)
ob_auto_sun.rotation_euler = (0.872665, 0.174533, 0.523599)
bpy.context.view_layer.update()
